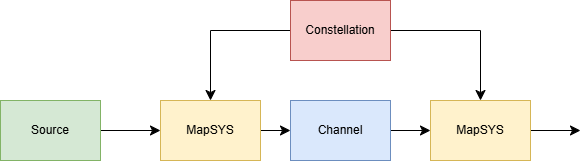

The diagram above was exported from draw.io. Its source (the exported page's mxGraphModel, read from the mxfile embedded in the PNG):
<mxGraphModel dx="1179" dy="805" grid="1" gridSize="10" guides="1" tooltips="1" connect="1" arrows="1" fold="1" page="1" pageScale="1" pageWidth="827" pageHeight="1169" math="0" shadow="0">
  <root>
    <mxCell id="0" />
    <mxCell id="1" parent="0" />
    <mxCell id="8KQVlkfp-b-MxFzI4G6J-8" edge="1" parent="1" source="8KQVlkfp-b-MxFzI4G6J-1" style="edgeStyle=none;curved=1;rounded=0;orthogonalLoop=1;jettySize=auto;html=1;entryX=0;entryY=0.5;entryDx=0;entryDy=0;fontSize=12;startSize=8;endSize=8;" target="8KQVlkfp-b-MxFzI4G6J-2">
      <mxGeometry relative="1" as="geometry" />
    </mxCell>
    <mxCell id="8KQVlkfp-b-MxFzI4G6J-1" parent="1" style="rounded=0;whiteSpace=wrap;html=1;fillColor=#d5e8d4;strokeColor=#82b366;" value="Source" vertex="1">
      <mxGeometry height="60" width="100" x="50" y="250" as="geometry" />
    </mxCell>
    <mxCell id="8KQVlkfp-b-MxFzI4G6J-9" edge="1" parent="1" source="8KQVlkfp-b-MxFzI4G6J-2" style="edgeStyle=none;curved=1;rounded=0;orthogonalLoop=1;jettySize=auto;html=1;entryX=0;entryY=0.5;entryDx=0;entryDy=0;fontSize=12;startSize=8;endSize=8;" target="8KQVlkfp-b-MxFzI4G6J-3">
      <mxGeometry relative="1" as="geometry" />
    </mxCell>
    <mxCell id="8KQVlkfp-b-MxFzI4G6J-2" parent="1" style="rounded=0;whiteSpace=wrap;html=1;fillColor=#fff2cc;strokeColor=#d6b656;" value="MapSYS" vertex="1">
      <mxGeometry height="60" width="100" x="210" y="250" as="geometry" />
    </mxCell>
    <mxCell id="8KQVlkfp-b-MxFzI4G6J-10" edge="1" parent="1" source="8KQVlkfp-b-MxFzI4G6J-3" style="edgeStyle=none;curved=1;rounded=0;orthogonalLoop=1;jettySize=auto;html=1;entryX=0;entryY=0.5;entryDx=0;entryDy=0;fontSize=12;startSize=8;endSize=8;" target="8KQVlkfp-b-MxFzI4G6J-5">
      <mxGeometry relative="1" as="geometry" />
    </mxCell>
    <mxCell id="8KQVlkfp-b-MxFzI4G6J-3" parent="1" style="rounded=0;whiteSpace=wrap;html=1;fillColor=#dae8fc;strokeColor=#6c8ebf;" value="Channel" vertex="1">
      <mxGeometry height="60" width="100" x="340" y="250" as="geometry" />
    </mxCell>
    <mxCell id="8KQVlkfp-b-MxFzI4G6J-6" edge="1" parent="1" source="8KQVlkfp-b-MxFzI4G6J-4" style="edgeStyle=orthogonalEdgeStyle;rounded=0;orthogonalLoop=1;jettySize=auto;html=1;entryX=0.5;entryY=0;entryDx=0;entryDy=0;fontSize=12;startSize=8;endSize=8;" target="8KQVlkfp-b-MxFzI4G6J-2">
      <mxGeometry relative="1" as="geometry" />
    </mxCell>
    <mxCell id="8KQVlkfp-b-MxFzI4G6J-7" edge="1" parent="1" source="8KQVlkfp-b-MxFzI4G6J-4" style="edgeStyle=orthogonalEdgeStyle;rounded=0;orthogonalLoop=1;jettySize=auto;html=1;entryX=0.5;entryY=0;entryDx=0;entryDy=0;fontSize=12;startSize=8;endSize=8;" target="8KQVlkfp-b-MxFzI4G6J-5">
      <mxGeometry relative="1" as="geometry" />
    </mxCell>
    <mxCell id="8KQVlkfp-b-MxFzI4G6J-4" parent="1" style="rounded=0;whiteSpace=wrap;html=1;fillColor=#f8cecc;strokeColor=#b85450;" value="Constellation" vertex="1">
      <mxGeometry height="60" width="100" x="340" y="150" as="geometry" />
    </mxCell>
    <mxCell id="8KQVlkfp-b-MxFzI4G6J-11" edge="1" parent="1" source="8KQVlkfp-b-MxFzI4G6J-5" style="edgeStyle=none;curved=1;rounded=0;orthogonalLoop=1;jettySize=auto;html=1;fontSize=12;startSize=8;endSize=8;">
      <mxGeometry relative="1" as="geometry">
        <mxPoint x="630" y="280" as="targetPoint" />
      </mxGeometry>
    </mxCell>
    <mxCell id="8KQVlkfp-b-MxFzI4G6J-5" parent="1" style="rounded=0;whiteSpace=wrap;html=1;fillColor=#fff2cc;strokeColor=#d6b656;" value="MapSYS" vertex="1">
      <mxGeometry height="60" width="100" x="480" y="250" as="geometry" />
    </mxCell>
  </root>
</mxGraphModel>